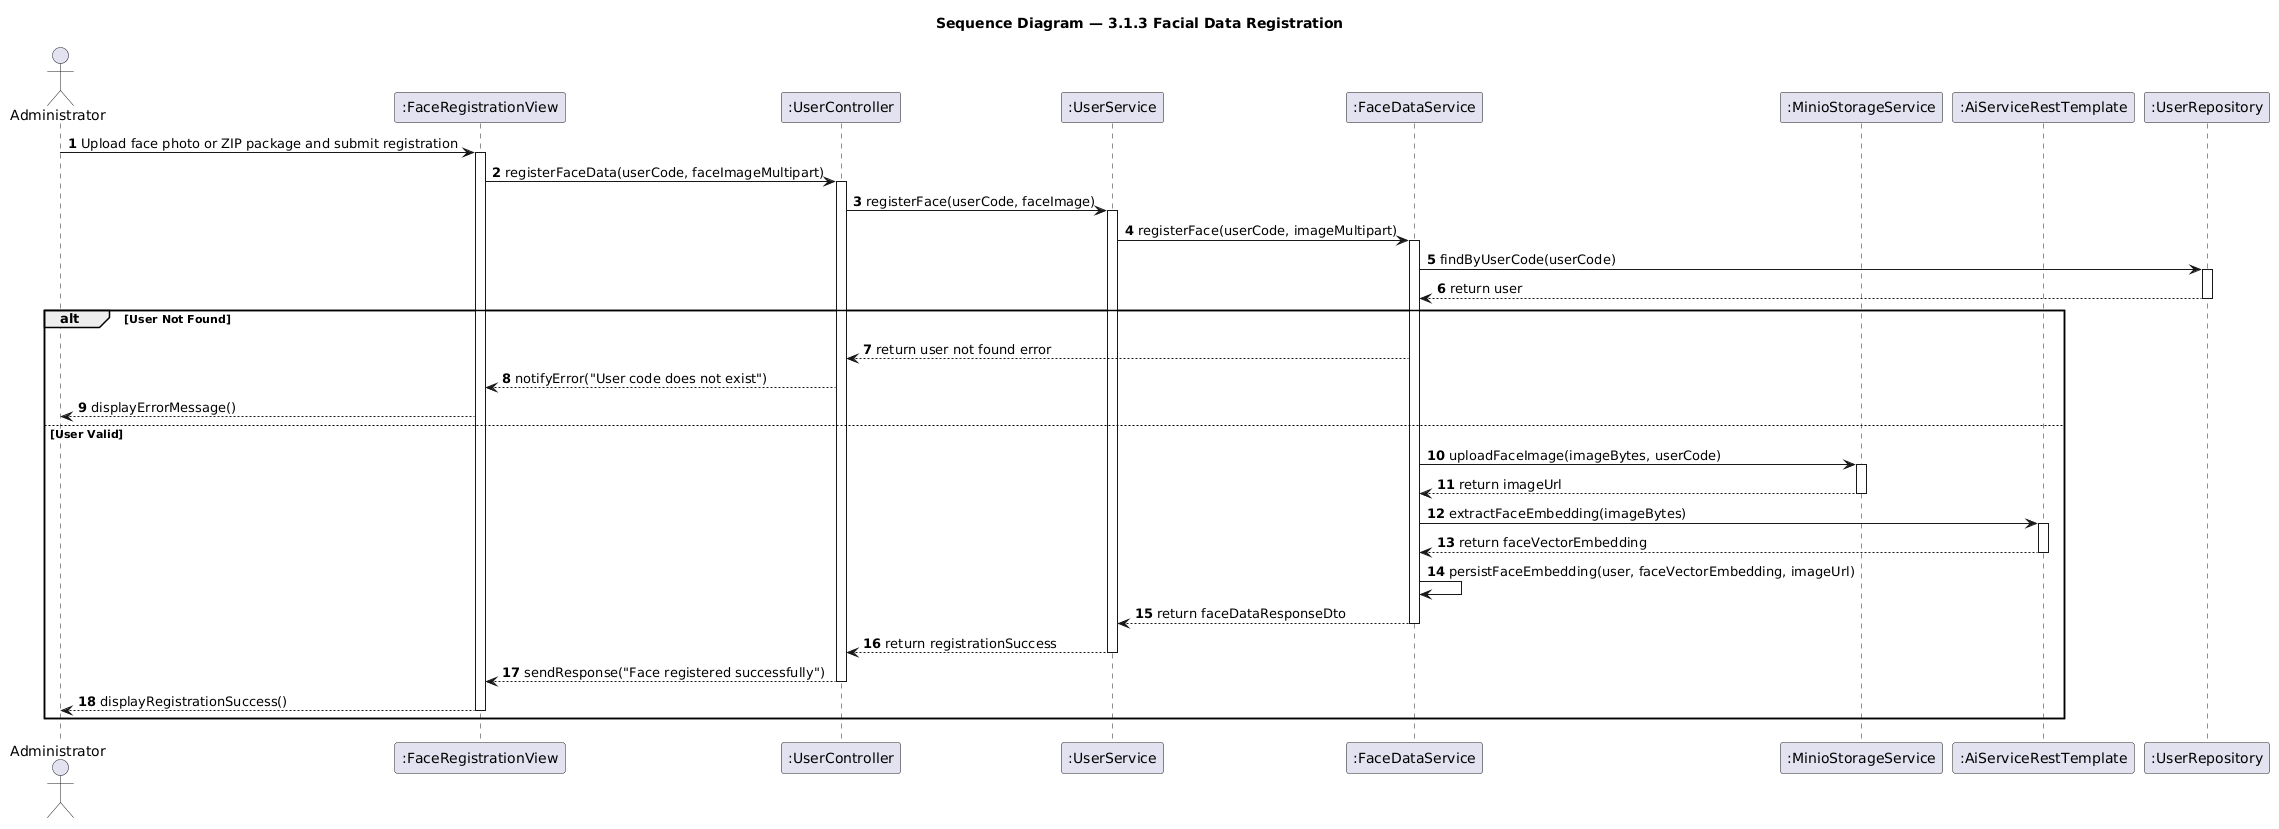

The diagram above was rendered by PlantUML. Its source (embedded in the PNG):
@startuml seq-face-registration
title Sequence Diagram — 3.1.3 Facial Data Registration
skinparam shadowing false
autonumber

actor "Administrator" as Admin
participant ":FaceRegistrationView" as View
participant ":UserController" as Controller
participant ":UserService" as Service
participant ":FaceDataService" as FaceService
participant ":MinioStorageService" as Minio
participant ":AiServiceRestTemplate" as AiClient
participant ":UserRepository" as Repo

Admin -> View: Upload face photo or ZIP package and submit registration
activate View

View -> Controller: registerFaceData(userCode, faceImageMultipart)
activate Controller

Controller -> Service: registerFace(userCode, faceImage)
activate Service

Service -> FaceService: registerFace(userCode, imageMultipart)
activate FaceService

FaceService -> Repo: findByUserCode(userCode)
activate Repo
Repo --> FaceService: return user
deactivate Repo

alt User Not Found
    FaceService --> Controller: return user not found error
    Controller --> View: notifyError("User code does not exist")
    View --> Admin: displayErrorMessage()
else User Valid
    FaceService -> Minio: uploadFaceImage(imageBytes, userCode)
    activate Minio
    Minio --> FaceService: return imageUrl
    deactivate Minio

    FaceService -> AiClient: extractFaceEmbedding(imageBytes)
    activate AiClient
    AiClient --> FaceService: return faceVectorEmbedding
    deactivate AiClient

    FaceService -> FaceService: persistFaceEmbedding(user, faceVectorEmbedding, imageUrl)

    FaceService --> Service: return faceDataResponseDto
    deactivate FaceService

    Service --> Controller: return registrationSuccess
    deactivate Service

    Controller --> View: sendResponse("Face registered successfully")
    deactivate Controller

    View --> Admin: displayRegistrationSuccess()
    deactivate View
end

@enduml